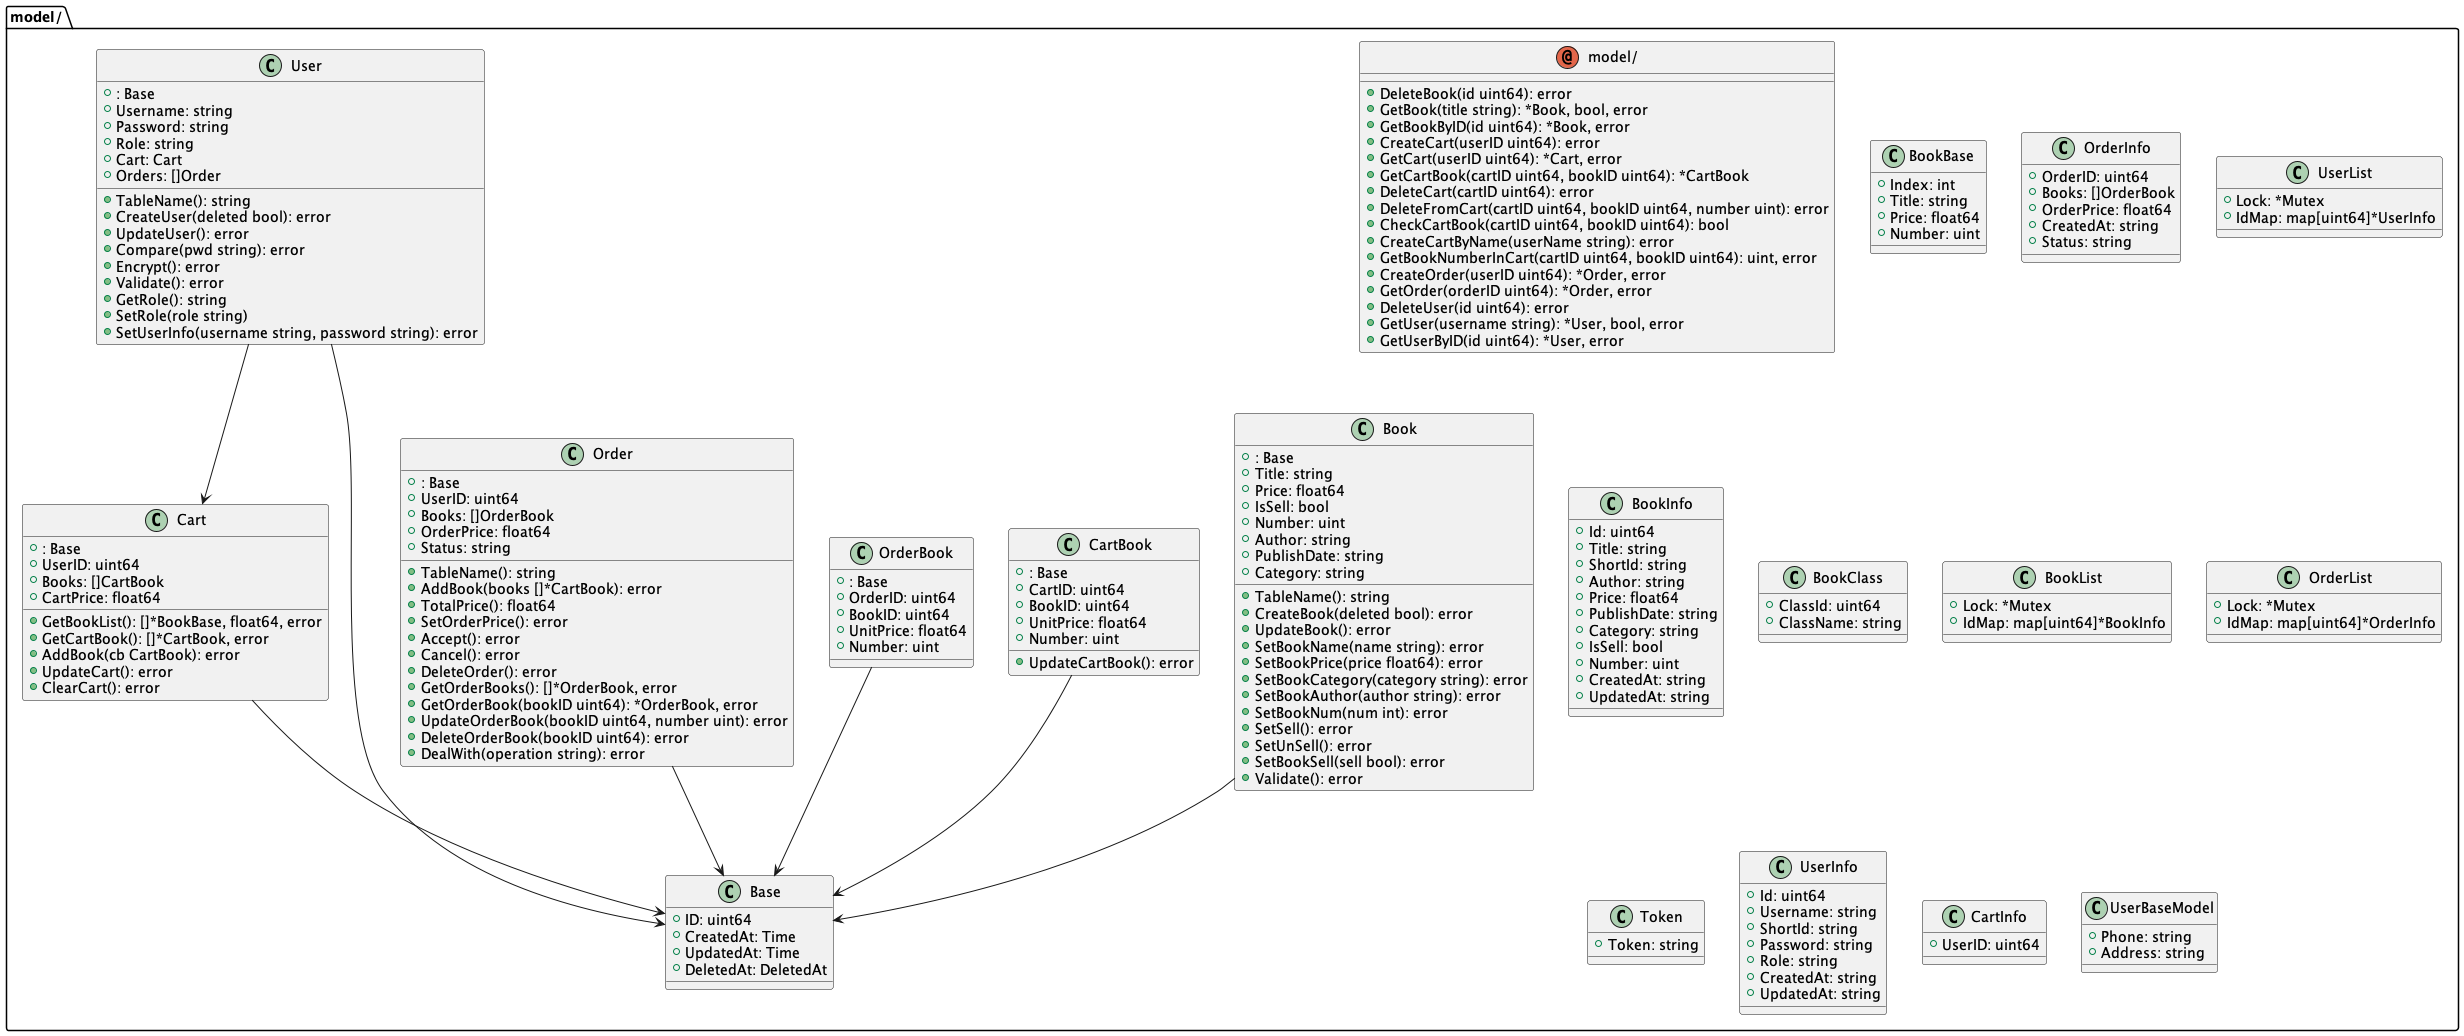

The diagram above was rendered by PlantUML. Its source (embedded in the PNG):
@startuml
package model/{
annotation model/ {


+DeleteBook(id uint64): error
+GetBook(title string): *Book, bool, error
+GetBookByID(id uint64): *Book, error
+CreateCart(userID uint64): error
+GetCart(userID uint64): *Cart, error
+GetCartBook(cartID uint64, bookID uint64): *CartBook
+DeleteCart(cartID uint64): error
+DeleteFromCart(cartID uint64, bookID uint64, number uint): error
+CheckCartBook(cartID uint64, bookID uint64): bool
+CreateCartByName(userName string): error
+GetBookNumberInCart(cartID uint64, bookID uint64): uint, error
+CreateOrder(userID uint64): *Order, error
+GetOrder(orderID uint64): *Order, error
+DeleteUser(id uint64): error
+GetUser(username string): *User, bool, error
+GetUserByID(id uint64): *User, error
}
class BookBase {
+Index: int
+Title: string
+Price: float64
+Number: uint

}
class Book {
+: Base
+Title: string
+Price: float64
+IsSell: bool
+Number: uint
+Author: string
+PublishDate: string
+Category: string
+TableName(): string
+CreateBook(deleted bool): error
+UpdateBook(): error
+SetBookName(name string): error
+SetBookPrice(price float64): error
+SetBookCategory(category string): error
+SetBookAuthor(author string): error
+SetBookNum(num int): error
+SetSell(): error
+SetUnSell(): error
+SetBookSell(sell bool): error
+Validate(): error
}
class CartBook {
+: Base
+CartID: uint64
+BookID: uint64
+UnitPrice: float64
+Number: uint
+UpdateCartBook(): error
}
class Cart {
+: Base
+UserID: uint64
+Books: []CartBook
+CartPrice: float64
+GetBookList(): []*BookBase, float64, error
+GetCartBook(): []*CartBook, error
+AddBook(cb CartBook): error
+UpdateCart(): error
+ClearCart(): error
}
class OrderInfo {
+OrderID: uint64
+Books: []OrderBook
+OrderPrice: float64
+CreatedAt: string
+Status: string

}
class UserList {
+Lock: *Mutex
+IdMap: map[uint64]*UserInfo

}
class BookInfo {
+Id: uint64
+Title: string
+ShortId: string
+Author: string
+Price: float64
+PublishDate: string
+Category: string
+IsSell: bool
+Number: uint
+CreatedAt: string
+UpdatedAt: string

}
class BookClass {
+ClassId: uint64
+ClassName: string

}
class BookList {
+Lock: *Mutex
+IdMap: map[uint64]*BookInfo

}
class OrderList {
+Lock: *Mutex
+IdMap: map[uint64]*OrderInfo

}
class Token {
+Token: string

}
class Base {
+ID: uint64
+CreatedAt: Time
+UpdatedAt: Time
+DeletedAt: DeletedAt

}
class UserInfo {
+Id: uint64
+Username: string
+ShortId: string
+Password: string
+Role: string
+CreatedAt: string
+UpdatedAt: string

}
class CartInfo {
+UserID: uint64

}
class OrderBook {
+: Base
+OrderID: uint64
+BookID: uint64
+UnitPrice: float64
+Number: uint

}
class Order {
+: Base
+UserID: uint64
+Books: []OrderBook
+OrderPrice: float64
+Status: string
+TableName(): string
+AddBook(books []*CartBook): error
+TotalPrice(): float64
+SetOrderPrice(): error
+Accept(): error
+Cancel(): error
+DeleteOrder(): error
+GetOrderBooks(): []*OrderBook, error
+GetOrderBook(bookID uint64): *OrderBook, error
+UpdateOrderBook(bookID uint64, number uint): error
+DeleteOrderBook(bookID uint64): error
+DealWith(operation string): error
}
class UserBaseModel {
+Phone: string
+Address: string

}
class User {
+: Base
+Username: string
+Password: string
+Role: string
+Cart: Cart
+Orders: []Order
+TableName(): string
+CreateUser(deleted bool): error
+UpdateUser(): error
+Compare(pwd string): error
+Encrypt(): error
+Validate(): error
+GetRole(): string
+SetRole(role string)
+SetUserInfo(username string, password string): error
}
}
Book --> Base
CartBook --> Base
Cart --> Base
User --> Cart
OrderBook --> Base
Order --> Base
User --> Base

@enduml